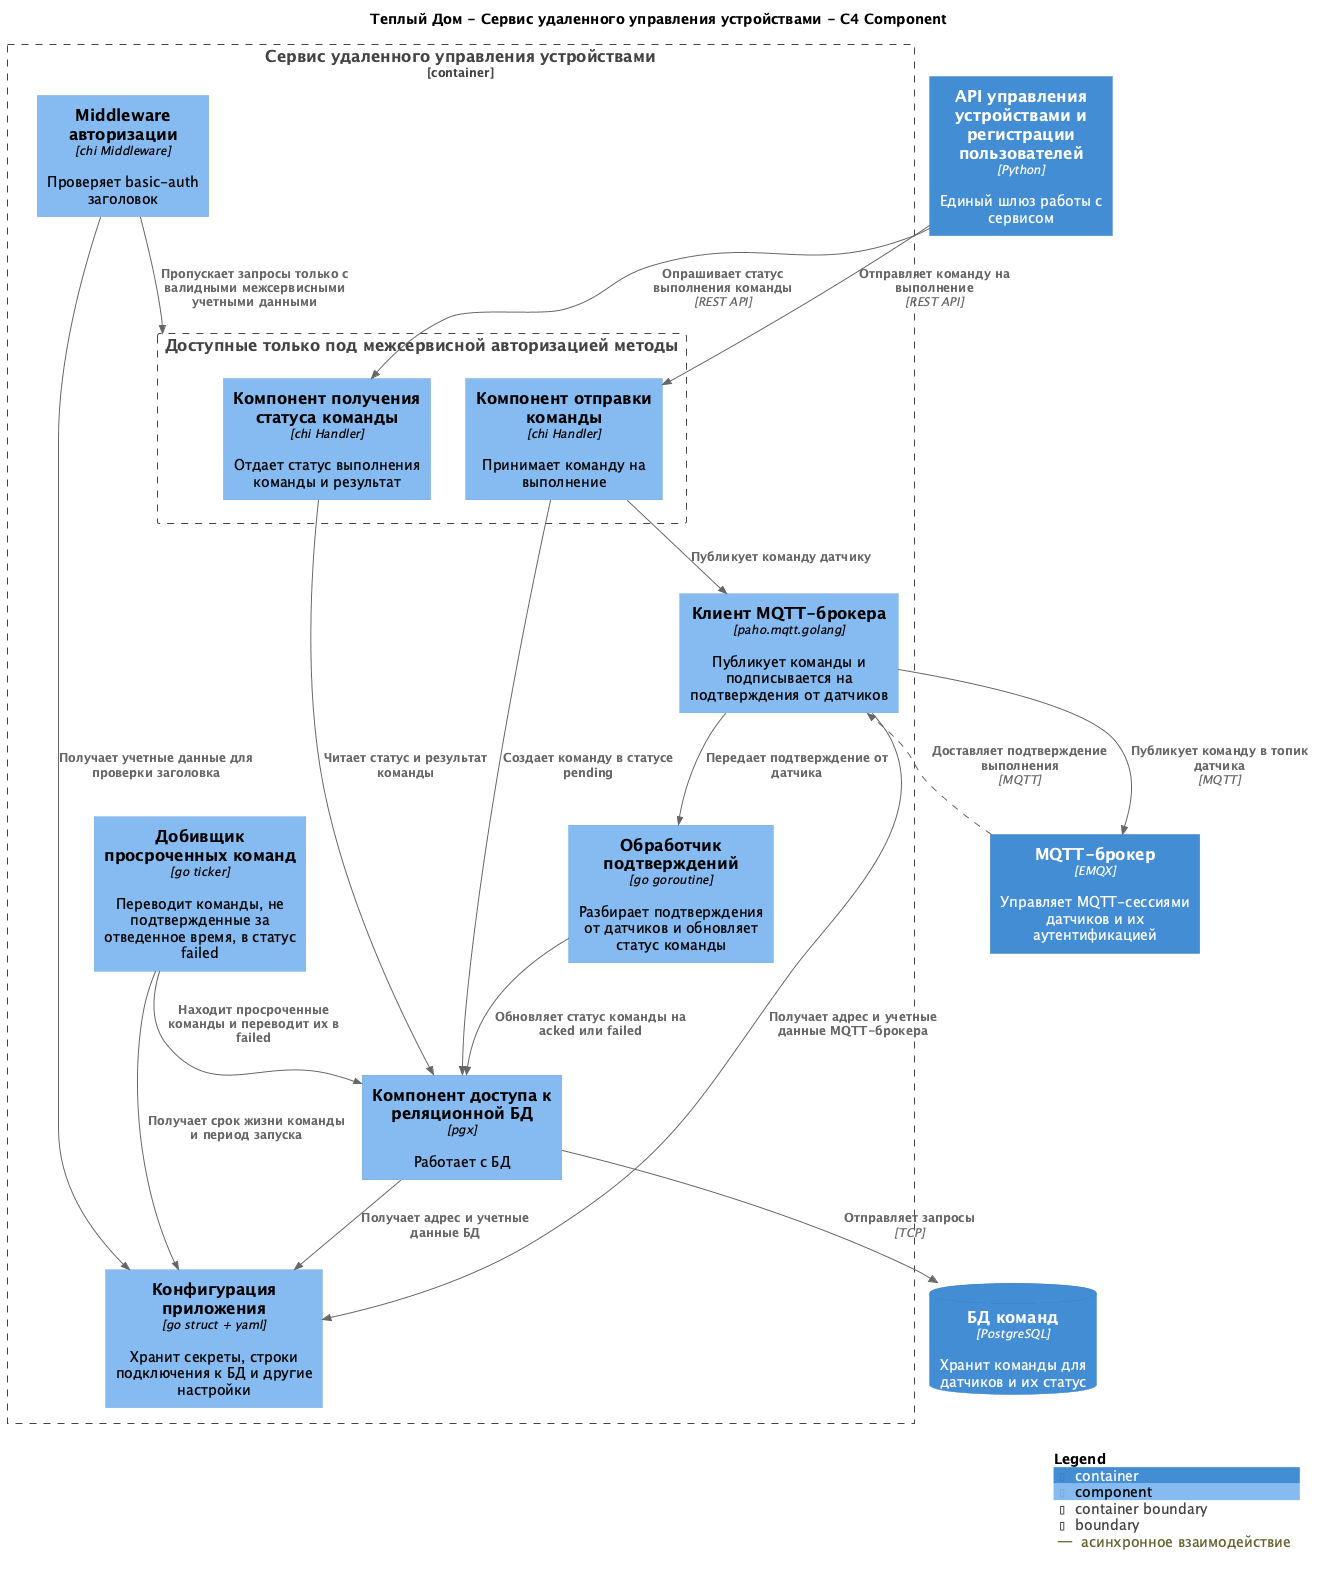

The diagram above was rendered by PlantUML. Its source (embedded in the PNG):
@startuml Теплый Дом - Сервис удаленного управления устройствами - C4 Component
!include <C4/C4_Component>

title "Теплый Дом - Сервис удаленного управления устройствами - C4 Component"

AddRelTag("async", $lineStyle=DashedLine(), $legendText="асинхронное взаимодействие")

Container(mqtt_broker, "MQTT-брокер", "EMQX", "Управляет MQTT-сессиями датчиков и их аутентификацией")
ContainerDb(device_remote_control_db, "БД команд", "PostgreSQL", "Хранит команды для датчиков и их статус")
Container(smarthome_api, "API управления устройствами и регистрации пользователей", "Python", "Единый шлюз работы с сервисом")

Container_Boundary(remote_device_control_service, "Сервис удаленного управления устройствами") {
    Boundary(protected_api, "Доступные только под межсервисной авторизацией методы") {
        Component(send_command_controller, "Компонент отправки команды", "chi Handler", "Принимает команду на выполнение")
        Component(status_command_controller, "Компонент получения статуса команды", "chi Handler", "Отдает статус выполнения команды и результат")
    }

    Component(auth_middleware, "Middleware авторизации", "chi Middleware", "Проверяет basic-auth заголовок")
    Component(config, "Конфигурация приложения", "go struct + yaml", "Хранит секреты, строки подключения к БД и другие настройки")

    Component(mqtt_accessor, "Клиент MQTT-брокера", "paho.mqtt.golang", "Публикует команды и подписывается на подтверждения от датчиков")
    Component(command_result_handler, "Обработчик подтверждений", "go goroutine", "Разбирает подтверждения от датчиков и обновляет статус команды")
    Component(expired_commands_sweeper, "Добивщик просроченных команд", "go ticker", "Переводит команды, не подтвержденные за отведенное время, в статус failed")

    Component(device_remote_control_db_accessor, "Компонент доступа к реляционной БД", "pgx", "Работает с БД")

    Rel(auth_middleware, protected_api, "Пропускает запросы только с валидными межсервисными учетными данными")
    Rel(auth_middleware, config, "Получает учетные данные для проверки заголовка")

    ' тут конечно нужен outbox, но слишком сложно уже получается
    Rel(send_command_controller, device_remote_control_db_accessor, "Создает команду в статусе pending")
    Rel(send_command_controller, mqtt_accessor, "Публикует команду датчику")

    Rel(status_command_controller, device_remote_control_db_accessor, "Читает статус и результат команды")

    Rel(mqtt_accessor, command_result_handler, "Передает подтверждение от датчика")
    Rel(command_result_handler, device_remote_control_db_accessor, "Обновляет статус команды на acked или failed")

    Rel(expired_commands_sweeper, device_remote_control_db_accessor, "Находит просроченные команды и переводит их в failed")

    Rel(mqtt_accessor, config, "Получает адрес и учетные данные MQTT-брокера")
    Rel(device_remote_control_db_accessor, config, "Получает адрес и учетные данные БД")
    Rel(expired_commands_sweeper, config, "Получает срок жизни команды и период запуска")
}

Rel(smarthome_api, send_command_controller, "Отправляет команду на выполнение", "REST API")
' можно перенести в асинхронное взаимодействие через кафку при необходимости
Rel(smarthome_api, status_command_controller, "Опрашивает статус выполнения команды", "REST API")

Rel(device_remote_control_db_accessor, device_remote_control_db, "Отправляет запросы", "TCP")

Rel(mqtt_accessor, mqtt_broker, "Публикует команду в топик датчика", "MQTT")
Rel(mqtt_broker, mqtt_accessor, "Доставляет подтверждение выполнения", "MQTT", $tags="async")

SHOW_LEGEND()
@enduml